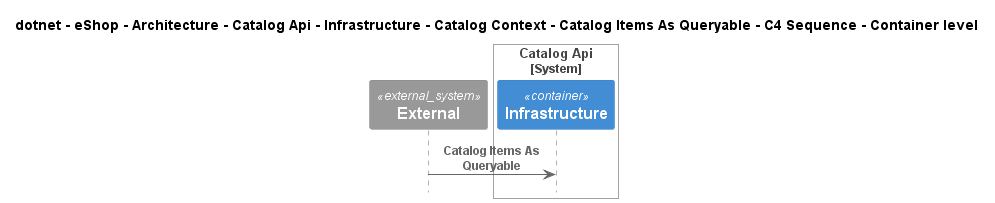

The diagram above was rendered by PlantUML. Its source (embedded in the PNG):
@startuml
!include ..\..\..\..\..\..\..\..\..\..\..\.c4s\C4_Sequence.puml

title dotnet - eShop - Architecture - Catalog Api - Infrastructure - Catalog Context - Catalog Items As Queryable - C4 Sequence - Container level

System_Ext(C4InterFlow.SoftwareSystems.ExternalSystem, "External", "")

System_Boundary(dotnet.eShop.Architecture.SoftwareSystems.CatalogApi, "Catalog Api")
    Container(dotnet.eShop.Architecture.SoftwareSystems.CatalogApi.Containers.Infrastructure, "Infrastructure", "", "")
Boundary_End()

Rel(C4InterFlow.SoftwareSystems.ExternalSystem, dotnet.eShop.Architecture.SoftwareSystems.CatalogApi.Containers.Infrastructure, "Catalog Items As Queryable")


@enduml